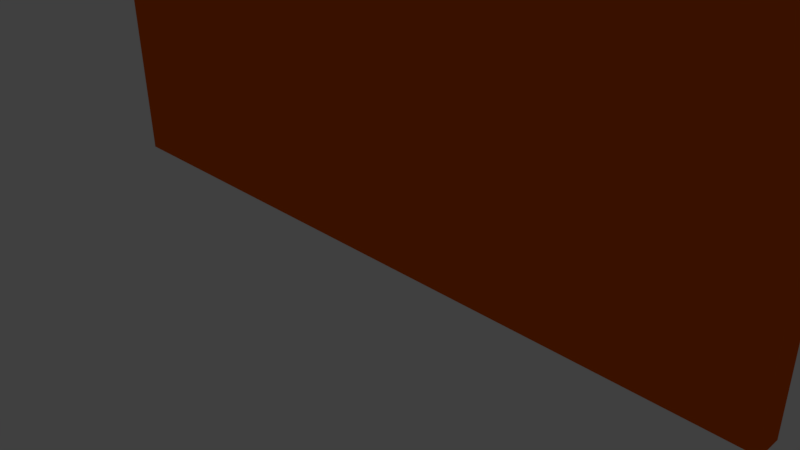 # Source: wall.blend  (saved by Blender 2.77.0; exported with 4.5.12 LTS)
import bpy
from mathutils import Matrix  # noqa: F401  (used for matrix-valued properties, if any)

bpy.ops.wm.read_factory_settings(use_empty=True)
scene = bpy.context.scene
scene.name = 'Scene'

# ---- collections
col_collection_1 = bpy.data.collections.new('Collection 1'); scene.collection.children.link(col_collection_1)

# ---- materials (node trees are filled in below, after node groups)
mat_material_001 = bpy.data.materials.new('Material.001')
mat_material_001.alpha_threshold = 0.0
mat_material_001.use_transparent_shadow = False
mat_material_001.diffuse_color = (0.8, 0.1138, 0.0, 1.0)
mat_material_001.roughness = 0.5
mat_material_001.line_color = (0.0, 0.0, 0.0, 1.0)

# ---- material node trees

# ---- world
world_world = bpy.data.worlds.new('World'); scene.world = world_world
world_world.color = (0.05088, 0.05088, 0.05088)
world_world.use_sun_shadow = False
world_world.sun_shadow_jitter_overblur = 0.0
world_world.cycles.sampling_method = 'MANUAL'

# ---- cameras
cam_camera = bpy.data.cameras.new('Camera')
cam_camera.clip_end = 100.0
cam_camera.lens = 35.0
cam_camera.sensor_width = 32.0
cam_camera.sensor_height = 18.0
cam_camera.ortho_scale = 7.314
cam_camera.dof.focus_distance = 0.0
cam_camera.dof.aperture_fstop = 128.0

# ---- lights
light_lamp = bpy.data.lights.new('Lamp', 'POINT')
light_lamp.transmission_factor = 0.0
light_lamp.cutoff_distance = 30.0
light_lamp.energy = 100.0
light_lamp.shadow_buffer_clip_start = 1.001
light_lamp.shadow_soft_size = 0.1
light_lamp.shadow_maximum_resolution = 0.006
light_lamp.use_absolute_resolution = True

# ---- meshes
me_cube = bpy.data.meshes.new('Cube')
me_cube.from_pydata([(1.0, 1.0, -1.0), (1.0, -1.0, -1.0), (-1.0, -1.0, -1.0), (-1.0, 1.0, -1.0), (1.0, 1.0, 1.0), (1.0, -1.0, 1.0), (-1.0, -1.0, 1.0), (-1.0, 1.0, 1.0)], [], [(0, 1, 2, 3), (4, 7, 6, 5), (0, 4, 5, 1), (1, 5, 6, 2), (2, 6, 7, 3), (4, 0, 3, 7)])
me_cube.materials.append(mat_material_001)
me_cube.use_remesh_preserve_volume = False
me_cube.use_remesh_preserve_attributes = False
me_cube.use_mirror_vertex_groups = False
me_cube.update()
me_cube_001 = bpy.data.meshes.new('Cube.001')
me_cube_001.from_pydata([(1.0, 1.0, -1.0), (1.0, -1.0, -1.0), (-1.0, -1.0, -1.0), (-1.0, 1.0, -1.0), (1.0, 1.0, 1.0), (1.0, -1.0, 1.0), (-1.0, -1.0, 1.0), (-1.0, 1.0, 1.0)], [], [(0, 1, 2, 3), (4, 7, 6, 5), (0, 4, 5, 1), (1, 5, 6, 2), (2, 6, 7, 3), (4, 0, 3, 7)])
me_cube_001.materials.append(mat_material_001)
me_cube_001.use_remesh_preserve_volume = False
me_cube_001.use_remesh_preserve_attributes = False
me_cube_001.use_mirror_vertex_groups = False
me_cube_001.update()
me_cube_002 = bpy.data.meshes.new('Cube.002')
me_cube_002.from_pydata([(1.0, 1.0, -1.0), (1.0, -1.0, -1.0), (-1.0, -1.0, -1.0), (-1.0, 1.0, -1.0), (1.0, 1.0, 1.0), (1.0, -1.0, 1.0), (-1.0, -1.0, 1.0), (-1.0, 1.0, 1.0)], [], [(0, 1, 2, 3), (4, 7, 6, 5), (0, 4, 5, 1), (1, 5, 6, 2), (2, 6, 7, 3), (4, 0, 3, 7)])
me_cube_002.materials.append(mat_material_001)
me_cube_002.use_remesh_preserve_volume = False
me_cube_002.use_remesh_preserve_attributes = False
me_cube_002.use_mirror_vertex_groups = False
me_cube_002.update()
me_cube_003 = bpy.data.meshes.new('Cube.003')
me_cube_003.from_pydata([(1.0, 1.0, -1.0), (1.0, -1.0, -1.0), (-1.0, -1.0, -1.0), (-1.0, 1.0, -1.0), (1.0, 1.0, 1.0), (1.0, -1.0, 1.0), (-1.0, -1.0, 1.0), (-1.0, 1.0, 1.0)], [], [(0, 1, 2, 3), (4, 7, 6, 5), (0, 4, 5, 1), (1, 5, 6, 2), (2, 6, 7, 3), (4, 0, 3, 7)])
me_cube_003.materials.append(mat_material_001)
me_cube_003.use_remesh_preserve_volume = False
me_cube_003.use_remesh_preserve_attributes = False
me_cube_003.use_mirror_vertex_groups = False
me_cube_003.update()
me_cube_004 = bpy.data.meshes.new('Cube.004')
me_cube_004.from_pydata([(1.0, 1.0, -1.0), (1.0, -1.0, -1.0), (-1.0, -1.0, -1.0), (-1.0, 1.0, -1.0), (1.0, 1.0, 1.0), (1.0, -1.0, 1.0), (-1.0, -1.0, 1.0), (-1.0, 1.0, 1.0)], [], [(0, 1, 2, 3), (4, 7, 6, 5), (0, 4, 5, 1), (1, 5, 6, 2), (2, 6, 7, 3), (4, 0, 3, 7)])
me_cube_004.materials.append(mat_material_001)
me_cube_004.use_remesh_preserve_volume = False
me_cube_004.use_remesh_preserve_attributes = False
me_cube_004.use_mirror_vertex_groups = False
me_cube_004.update()
me_cube_005 = bpy.data.meshes.new('Cube.005')
me_cube_005.from_pydata([(1.0, 1.0, -1.0), (1.0, -1.0, -1.0), (-1.0, -1.0, -1.0), (-1.0, 1.0, -1.0), (1.0, 1.0, 1.0), (1.0, -1.0, 1.0), (-1.0, -1.0, 1.0), (-1.0, 1.0, 1.0)], [], [(0, 1, 2, 3), (4, 7, 6, 5), (0, 4, 5, 1), (1, 5, 6, 2), (2, 6, 7, 3), (4, 0, 3, 7)])
me_cube_005.materials.append(mat_material_001)
me_cube_005.use_remesh_preserve_volume = False
me_cube_005.use_remesh_preserve_attributes = False
me_cube_005.use_mirror_vertex_groups = False
me_cube_005.update()

# ---- objects
ob_cube = bpy.data.objects.new('Cube', me_cube)
ob_lamp = bpy.data.objects.new('Lamp', light_lamp)
ob_camera = bpy.data.objects.new('Camera', cam_camera)
ob_cube_001 = bpy.data.objects.new('Cube.001', me_cube_001)
ob_cube_002 = bpy.data.objects.new('Cube.002', me_cube_002)
ob_cube_003 = bpy.data.objects.new('Cube.003', me_cube_003)
ob_cube_004 = bpy.data.objects.new('Cube.004', me_cube_004)
ob_cube_005 = bpy.data.objects.new('Cube.005', me_cube_005)

# ---- transforms, parenting, visibility, modifiers, constraints
ob_cube.location = (0.0, 0.0, 3.403)
ob_cube.scale = (5.27, 0.1668, 3.337)
ob_cube.lock_rotations_4d = False
ob_cube.empty_display_type = 'ARROWS'
ob_cube.lineart.crease_threshold = 0.0
ob_lamp.location = (4.076, 1.005, 5.904)
ob_lamp.rotation_euler = (0.6503, 0.05522, 1.866)
ob_lamp.lock_rotations_4d = False
ob_lamp.empty_display_type = 'ARROWS'
ob_lamp.color = (0.0, 0.0, 0.0, 0.0)
ob_lamp.lineart.crease_threshold = 0.0
ob_camera.location = (7.481, -6.508, 5.344)
ob_camera.rotation_euler = (1.109, 0.01082, 0.8149)
ob_camera.lock_rotations_4d = False
ob_camera.empty_display_type = 'ARROWS'
ob_camera.color = (0.0, 0.0, 0.0, 0.0)
ob_camera.display_type = 'WIRE'
ob_camera.lineart.crease_threshold = 0.0
ob_cube_001.location = (-4.357, 0.0, 7.543)
ob_cube_001.scale = (0.6454, 0.1668, 0.834)
ob_cube_001.lock_rotations_4d = False
ob_cube_001.empty_display_type = 'ARROWS'
ob_cube_001.lineart.crease_threshold = 0.0
ob_cube_002.location = (-2.148, 0.0, 7.543)
ob_cube_002.scale = (0.6454, 0.1668, 0.834)
ob_cube_002.lock_rotations_4d = False
ob_cube_002.empty_display_type = 'ARROWS'
ob_cube_002.lineart.crease_threshold = 0.0
ob_cube_003.location = (0.07955, 0.0, 7.543)
ob_cube_003.scale = (0.6454, 0.1668, 0.834)
ob_cube_003.lock_rotations_4d = False
ob_cube_003.empty_display_type = 'ARROWS'
ob_cube_003.lineart.crease_threshold = 0.0
ob_cube_004.location = (2.255, 0.0, 7.543)
ob_cube_004.scale = (0.6454, 0.1668, 0.834)
ob_cube_004.lock_rotations_4d = False
ob_cube_004.empty_display_type = 'ARROWS'
ob_cube_004.lineart.crease_threshold = 0.0
ob_cube_005.location = (4.434, 0.0, 7.543)
ob_cube_005.scale = (0.6454, 0.1668, 0.834)
ob_cube_005.lock_rotations_4d = False
ob_cube_005.empty_display_type = 'ARROWS'
ob_cube_005.lineart.crease_threshold = 0.0

# ---- collection membership
col_collection_1.objects.link(ob_cube)
col_collection_1.objects.link(ob_lamp)
col_collection_1.objects.link(ob_camera)
col_collection_1.objects.link(ob_cube_001)
col_collection_1.objects.link(ob_cube_002)
col_collection_1.objects.link(ob_cube_003)
col_collection_1.objects.link(ob_cube_004)
col_collection_1.objects.link(ob_cube_005)

# ---- scene / render settings (as saved in the file)
scene.camera = ob_camera
scene.frame_start = 1; scene.frame_end = 250; scene.frame_set(1)
scene.render.engine = 'BLENDER_EEVEE_NEXT'
scene.render.resolution_percentage = 50
scene.render.dither_intensity = 0.0
scene.cycles.use_denoising = False
scene.cycles.samples = 128
scene.cycles.sampling_pattern = 'TABULATED_SOBOL'
scene.cycles.light_sampling_threshold = 0.0
scene.cycles.use_adaptive_sampling = False
scene.cycles.use_light_tree = False
scene.cycles.blur_glossy = 0.0
scene.cycles.sample_clamp_indirect = 0.0
scene.view_settings.view_transform = 'Standard'
bpy.context.view_layer.update()
